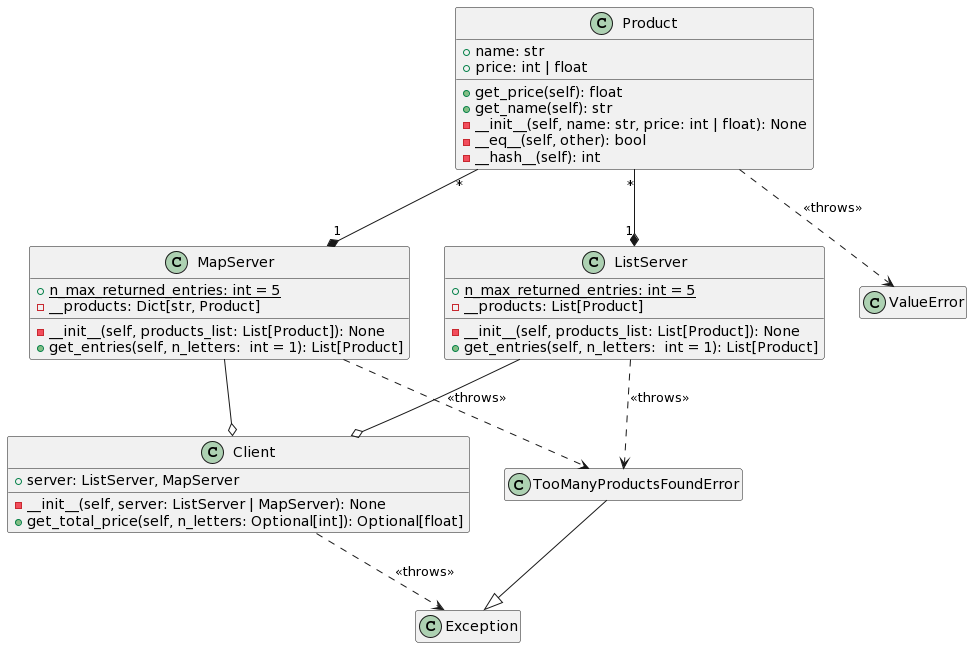

The diagram above was rendered by PlantUML. Its source (embedded in the PNG):
@startuml
hide empty members

class Product {
+ name: str
+ price: int | float
+ get_price(self): float
+ get_name(self): str
- __init__(self, name: str, price: int | float): None
- __eq__(self, other): bool
- __hash__(self): int
}

class ListServer {
+ {static} n_max_returned_entries: int = 5
- __products: List[Product]
- __init__(self, products_list: List[Product]): None
+ get_entries(self, n_letters:  int = 1): List[Product]
}

class MapServer {
+ {static} n_max_returned_entries: int = 5
- __products: Dict[str, Product]
- __init__(self, products_list: List[Product]): None
+ get_entries(self, n_letters:  int = 1): List[Product]
}

class Client {
+ server: ListServer, MapServer
- __init__(self, server: ListServer | MapServer): None
+ get_total_price(self, n_letters: Optional[int]): Optional[float]
}


class TooManyProductsFoundError {
}

Product "*" --* "1" ListServer
Product "*" --* "1" MapServer

ListServer ..> TooManyProductsFoundError : << throws >>
MapServer ..> TooManyProductsFoundError : << throws >>
ListServer --o Client
MapServer --o Client


Product ..> ValueError : << throws >>


TooManyProductsFoundError --|> Exception

Client ..> Exception : << throws >>
@enduml